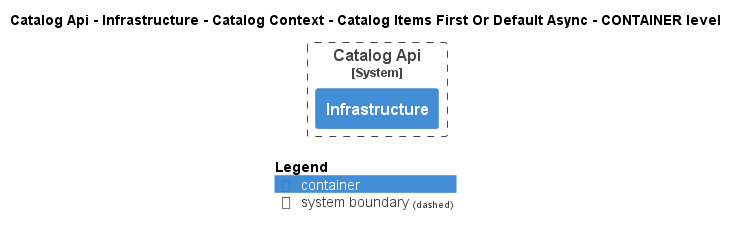

The diagram above was rendered by PlantUML. Its source (embedded in the PNG):
@startuml
!pragma layout smetana
!include ..\..\..\..\..\..\..\..\.c4s\C4_Container.puml

AddElementTag("state:new", $bgColor=green, $fontColor=#ffffff, $borderColor=green, $shadowing="False")
AddElementTag("state:changed", $bgColor=orange, $fontColor=#ffffff, $borderColor=orange, $shadowing="False")
AddElementTag("state:removed", $bgColor=red, $fontColor=#ffffff, $borderColor=red, $shadowing="False")

AddRelTag("state:new", $textColor=green, $lineColor=green)
AddRelTag("state:changed", $textColor=orange, $lineColor=orange)
AddRelTag("state:removed", $textColor=red, $lineColor=red)

SHOW_PERSON_PORTRAIT()
LAYOUT_TOP_DOWN()

skinparam linetype polyline

title Catalog Api - Infrastructure - Catalog Context - Catalog Items First Or Default Async - CONTAINER level


System_Boundary(dotnet.eShop.Architecture.SoftwareSystems.CatalogApi, "Catalog Api") {
    Container(dotnet.eShop.Architecture.SoftwareSystems.CatalogApi.Containers.Infrastructure, "Infrastructure", "", "")
}



SHOW_LEGEND()
@enduml